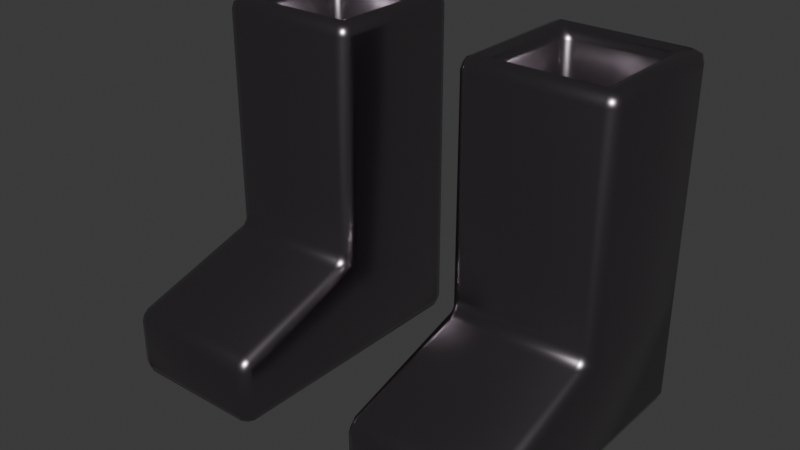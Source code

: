 # Source: Item_Boot_Metal.blend  (saved by Blender 5.0.119; exported with 4.5.12 LTS)
import bpy
from mathutils import Matrix  # noqa: F401  (used for matrix-valued properties, if any)

bpy.ops.wm.read_factory_settings(use_empty=True)
scene = bpy.context.scene
scene.name = 'Scene'

# ---- collections
col_collection = bpy.data.collections.new('Collection'); scene.collection.children.link(col_collection)

# ---- materials (node trees are filled in below, after node groups)
mat_material = bpy.data.materials.new('Material')
mat_material.use_backface_culling_lightprobe_volume = False

# ---- material node trees
mat_material.use_nodes = True; mat_material.node_tree.nodes.clear()
_N = mat_material.node_tree.nodes; _L = mat_material.node_tree.links
n0 = _N.new('ShaderNodeBsdfPrincipled'); n0.name = 'Principled BSDF'; n0.location = (10, 300)
n0.inputs[0].default_value = (0.3485, 0.3134, 0.3395, 1.0)
n0.inputs[1].default_value = 1.0
n0.inputs[2].default_value = 0.2465
n1 = _N.new('ShaderNodeOutputMaterial'); n1.name = 'Material Output'; n1.location = (300, 300)
_L.new(n0.outputs[0], n1.inputs[0])
n1.is_active_output = True

# ---- world
world_world = bpy.data.worlds.new('World'); scene.world = world_world
world_world.use_nodes = True; world_world.node_tree.nodes.clear()
_N = world_world.node_tree.nodes; _L = world_world.node_tree.links
n0 = _N.new('ShaderNodeOutputWorld'); n0.name = 'World Output'; n0.location = (300, 300)
n1 = _N.new('ShaderNodeBackground'); n1.name = 'Background'; n1.location = (10, 300)
n1.inputs[0].default_value = (0.05088, 0.05088, 0.05088, 1.0)
_L.new(n1.outputs[0], n0.inputs[0])
n0.is_active_output = True
world_world.color = (0.05088, 0.05088, 0.05088)
world_world.sun_shadow_jitter_overblur = 0.0

# ---- meshes
me_cube = bpy.data.meshes.new('Cube')
me_cube.from_pydata([(-2.795, -1.0, -2.182), (-2.464, -0.6692, 2.463), (-2.795, 1.0, -2.182), (-2.464, 0.6692, 2.463), (-0.7946, -1.0, -2.182), (-1.125, -0.6692, 2.463), (-0.7946, 1.0, -2.182), (-1.125, 0.6692, 2.463), (-2.795, -1.0, -0.6776), (-2.795, 1.0, -0.6776), (-0.7946, 1.0, -0.6776), (-0.7946, -1.0, -0.6776), (-0.7946, -2.895, -1.26), (-0.7946, -2.895, -2.182), (-2.795, -2.895, -2.182), (-2.795, -2.895, -1.26), (-2.795, -1.0, 2.463), (-2.795, 1.0, 2.463), (-0.7946, 1.0, 2.463), (-0.7946, -1.0, 2.463), (-2.464, -0.6692, 1.259), (-2.464, 0.6692, 1.259), (-1.125, 0.6692, 1.259), (-1.125, -0.6692, 1.259)], [], [(8, 16, 17, 9), (9, 17, 18, 10), (10, 18, 19, 11), (11, 19, 16, 8), (2, 6, 4, 0), (1, 5, 23, 20), (4, 11, 12, 13), (6, 10, 11, 4), (2, 9, 10, 6), (0, 8, 9, 2), (13, 12, 15, 14), (11, 8, 15, 12), (8, 0, 14, 15), (0, 4, 13, 14), (1, 3, 17, 16), (3, 7, 18, 17), (7, 5, 19, 18), (5, 1, 16, 19), (22, 21, 20, 23), (7, 3, 21, 22), (5, 7, 22, 23), (3, 1, 20, 21)])
me_cube.polygons.foreach_set('use_smooth', [True] * 22)
_uv = me_cube.uv_layers.new(name='UVMap')
_uv.uv.foreach_set('vector', [0.456, 0.0, 0.625, 0.0, 0.625, 0.25, 0.456, 0.25, 0.456, 0.25, 0.625, 0.25, 0.625, 0.5, 0.456, 0.5, 0.456, 0.5, 0.625, 0.5, 0.625, 0.75, 0.456, 0.75, 0.456, 0.75, 0.625, 0.75, 0.625, 1.0, 0.456, 1.0, 0.125, 0.5, 0.375, 0.5, 0.375, 0.75, 0.125, 0.75, 0.8336, 0.7086, 0.6664, 0.7086, 0.6664, 0.7086, 0.8336, 0.7086, 0.375, 0.75, 0.456, 0.75, 0.456, 0.75, 0.375, 0.75, 0.375, 0.5, 0.456, 0.5, 0.456, 0.75, 0.375, 0.75, 0.375, 0.25, 0.456, 0.25, 0.456, 0.5, 0.375, 0.5, 0.375, 0.0, 0.456, 0.0, 0.456, 0.25, 0.375, 0.25, 0.375, 0.75, 0.456, 0.75, 0.456, 1.0, 0.375, 1.0, 0.456, 0.75, 0.456, 1.0, 0.456, 1.0, 0.456, 0.75, 0.456, 0.0, 0.375, 0.0, 0.375, 0.0, 0.456, 0.0, 0.125, 0.75, 0.375, 0.75, 0.375, 0.75, 0.125, 0.75, 0.8336, 0.7086, 0.8336, 0.5414, 0.875, 0.5, 0.875, 0.75, 0.8336, 0.5414, 0.6664, 0.5414, 0.625, 0.5, 0.875, 0.5, 0.6664, 0.5414, 0.6664, 0.7086, 0.625, 0.75, 0.625, 0.5, 0.6664, 0.7086, 0.8336, 0.7086, 0.875, 0.75, 0.625, 0.75, 0.6664, 0.5414, 0.8336, 0.5414, 0.8336, 0.7086, 0.6664, 0.7086, 0.6664, 0.5414, 0.8336, 0.5414, 0.8336, 0.5414, 0.6664, 0.5414, 0.6664, 0.7086, 0.6664, 0.5414, 0.6664, 0.5414, 0.6664, 0.7086, 0.8336, 0.5414, 0.8336, 0.7086, 0.8336, 0.7086, 0.8336, 0.5414])
me_cube.materials.append(mat_material)
me_cube.update()

# ---- objects
ob_cube = bpy.data.objects.new('Cube', me_cube)

# ---- transforms, parenting, visibility, modifiers, constraints
ob_cube.location = (0.0, 0.0, 0.0)
ob_cube.scale = (0.2553, 0.2553, 0.2553)
_m = ob_cube.modifiers.new('Mirror', 'MIRROR')
_m = ob_cube.modifiers.new('Bevel', 'BEVEL')
_m.width = 0.75
_m.width_pct = 0.75
_m.segments = 2

# ---- collection membership
col_collection.objects.link(ob_cube)

# ---- scene / render settings (as saved in the file)
scene.frame_start = 1; scene.frame_end = 250; scene.frame_set(1)
scene.render.engine = 'BLENDER_EEVEE_NEXT'
scene.render.bake_bias = 0.0
scene.render.bake_samples = 0
bpy.context.view_layer.update()

# ---- added for rendering (the .blend has no active camera and no usable light): camera, sun
cam_auto = bpy.data.cameras.new('AutoCamera')
cam_auto.lens = 50.0
cam_auto.sensor_width = 36.0
cam_auto.clip_end = 1000.0
ob_auto_camera = bpy.data.objects.new('AutoCamera', cam_auto)
scene.collection.objects.link(ob_auto_camera)
ob_auto_camera.location = (1.94753, -2.57891, 1.59386)
ob_auto_camera.rotation_euler = (1.09748, -7.21219e-08, 0.694738)
scene.camera = ob_auto_camera
light_auto_sun = bpy.data.lights.new('AutoSun', 'SUN')
light_auto_sun.energy = 3.0
light_auto_sun.angle = 0.0523599
ob_auto_sun = bpy.data.objects.new('AutoSun', light_auto_sun)
scene.collection.objects.link(ob_auto_sun)
ob_auto_sun.rotation_euler = (0.872665, 0.174533, 0.523599)
bpy.context.view_layer.update()
